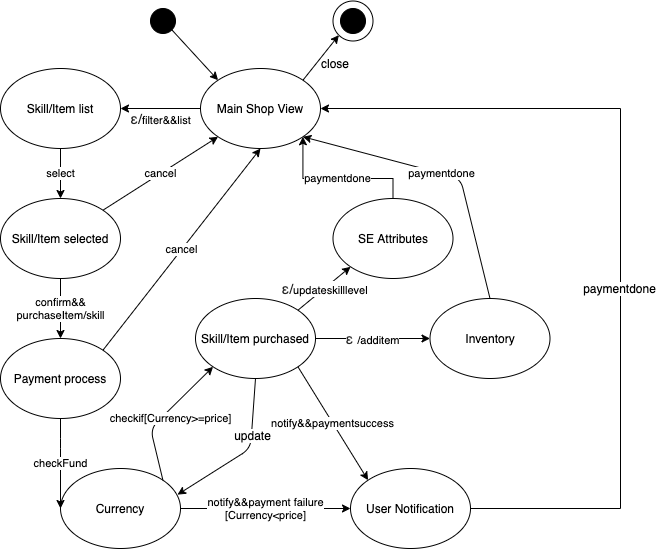

The diagram above was exported from draw.io. Its source (the exported page's mxGraphModel, read from the mxfile embedded in the PNG):
<mxGraphModel dx="738" dy="583" grid="1" gridSize="10" guides="1" tooltips="1" connect="1" arrows="1" fold="1" page="1" pageScale="1" pageWidth="1700" pageHeight="1100" math="0" shadow="0">
  <root>
    <mxCell id="0" />
    <mxCell id="1" parent="0" />
    <mxCell id="gPBaaKwjETwQz4riwkVZ-1" value="Main Shop View" style="ellipse;whiteSpace=wrap;html=1;" parent="1" vertex="1">
      <mxGeometry x="790" y="510" width="120" height="80" as="geometry" />
    </mxCell>
    <mxCell id="gPBaaKwjETwQz4riwkVZ-2" value="Currency" style="ellipse;whiteSpace=wrap;html=1;" parent="1" vertex="1">
      <mxGeometry x="650" y="910" width="120" height="80" as="geometry" />
    </mxCell>
    <mxCell id="0HlMY5smcpfw6WXIwX9m-27" value="paymentdone" style="edgeStyle=orthogonalEdgeStyle;rounded=0;orthogonalLoop=1;jettySize=auto;html=1;entryX=1;entryY=1;entryDx=0;entryDy=0;" edge="1" parent="1" source="gPBaaKwjETwQz4riwkVZ-3" target="gPBaaKwjETwQz4riwkVZ-1">
      <mxGeometry relative="1" as="geometry">
        <Array as="points">
          <mxPoint x="983" y="620" />
          <mxPoint x="892" y="620" />
        </Array>
      </mxGeometry>
    </mxCell>
    <mxCell id="gPBaaKwjETwQz4riwkVZ-3" value="SE Attributes" style="ellipse;whiteSpace=wrap;html=1;" parent="1" vertex="1">
      <mxGeometry x="922.5" y="640" width="120" height="80" as="geometry" />
    </mxCell>
    <mxCell id="gPBaaKwjETwQz4riwkVZ-6" value="" style="ellipse;whiteSpace=wrap;html=1;aspect=fixed;strokeColor=#000000;fillColor=#000000;" parent="1" vertex="1">
      <mxGeometry x="740" y="450" width="25" height="25" as="geometry" />
    </mxCell>
    <mxCell id="gPBaaKwjETwQz4riwkVZ-7" value="" style="endArrow=classic;html=1;strokeColor=#000000;entryX=0;entryY=0;entryDx=0;entryDy=0;exitX=1;exitY=1;exitDx=0;exitDy=0;" parent="1" source="gPBaaKwjETwQz4riwkVZ-6" target="gPBaaKwjETwQz4riwkVZ-1" edge="1">
      <mxGeometry width="50" height="50" relative="1" as="geometry">
        <mxPoint x="650" y="600" as="sourcePoint" />
        <mxPoint x="700" y="550" as="targetPoint" />
      </mxGeometry>
    </mxCell>
    <mxCell id="gPBaaKwjETwQz4riwkVZ-8" value="" style="ellipse;whiteSpace=wrap;html=1;aspect=fixed;strokeColor=#000000;fillColor=#000000;" parent="1" vertex="1">
      <mxGeometry x="930" y="450" width="25" height="25" as="geometry" />
    </mxCell>
    <mxCell id="gPBaaKwjETwQz4riwkVZ-9" value="" style="ellipse;whiteSpace=wrap;html=1;aspect=fixed;strokeColor=#000000;fillColor=none;" parent="1" vertex="1">
      <mxGeometry x="922.5" y="442.5" width="40" height="40" as="geometry" />
    </mxCell>
    <mxCell id="gPBaaKwjETwQz4riwkVZ-10" value="" style="endArrow=classic;html=1;strokeColor=#000000;entryX=0;entryY=1;entryDx=0;entryDy=0;exitX=1;exitY=0;exitDx=0;exitDy=0;" parent="1" source="gPBaaKwjETwQz4riwkVZ-1" target="gPBaaKwjETwQz4riwkVZ-9" edge="1">
      <mxGeometry width="50" height="50" relative="1" as="geometry">
        <mxPoint x="990" y="620" as="sourcePoint" />
        <mxPoint x="1040" y="570" as="targetPoint" />
      </mxGeometry>
    </mxCell>
    <mxCell id="gPBaaKwjETwQz4riwkVZ-11" value="close" style="text;html=1;strokeColor=none;fillColor=none;align=center;verticalAlign=middle;whiteSpace=wrap;rounded=0;" parent="1" vertex="1">
      <mxGeometry x="905" y="495" width="40" height="20" as="geometry" />
    </mxCell>
    <mxCell id="0HlMY5smcpfw6WXIwX9m-1" value="Inventory" style="ellipse;whiteSpace=wrap;html=1;" vertex="1" parent="1">
      <mxGeometry x="1019.5" y="740" width="120" height="80" as="geometry" />
    </mxCell>
    <mxCell id="0HlMY5smcpfw6WXIwX9m-2" value="Skill/Item list" style="ellipse;whiteSpace=wrap;html=1;" vertex="1" parent="1">
      <mxGeometry x="590" y="510" width="120" height="80" as="geometry" />
    </mxCell>
    <mxCell id="0HlMY5smcpfw6WXIwX9m-4" value="&lt;span style=&quot;color: rgb(34 , 34 , 34) ; font-family: sans-serif ; font-size: 14px ; white-space: normal&quot;&gt;ε/&lt;/span&gt;filter&amp;amp;&amp;amp;list" style="endArrow=classic;html=1;entryX=1;entryY=0.5;entryDx=0;entryDy=0;exitX=0;exitY=0.5;exitDx=0;exitDy=0;" edge="1" parent="1" source="gPBaaKwjETwQz4riwkVZ-1" target="0HlMY5smcpfw6WXIwX9m-2">
      <mxGeometry y="10" width="50" height="50" relative="1" as="geometry">
        <mxPoint x="840" y="730" as="sourcePoint" />
        <mxPoint x="890" y="680" as="targetPoint" />
        <mxPoint as="offset" />
      </mxGeometry>
    </mxCell>
    <mxCell id="0HlMY5smcpfw6WXIwX9m-5" value="Payment process" style="ellipse;whiteSpace=wrap;html=1;" vertex="1" parent="1">
      <mxGeometry x="590" y="780" width="120" height="80" as="geometry" />
    </mxCell>
    <mxCell id="0HlMY5smcpfw6WXIwX9m-6" value="select" style="endArrow=classic;html=1;exitX=0.5;exitY=1;exitDx=0;exitDy=0;entryX=0.5;entryY=0;entryDx=0;entryDy=0;" edge="1" parent="1" source="0HlMY5smcpfw6WXIwX9m-2" target="0HlMY5smcpfw6WXIwX9m-9">
      <mxGeometry width="50" height="50" relative="1" as="geometry">
        <mxPoint x="900" y="730" as="sourcePoint" />
        <mxPoint x="774" y="660" as="targetPoint" />
      </mxGeometry>
    </mxCell>
    <mxCell id="0HlMY5smcpfw6WXIwX9m-7" value="confirm&amp;amp;&amp;amp;&lt;br&gt;purchaseItem/skill" style="endArrow=classic;html=1;exitX=0.5;exitY=1;exitDx=0;exitDy=0;entryX=0.5;entryY=0;entryDx=0;entryDy=0;" edge="1" parent="1" source="0HlMY5smcpfw6WXIwX9m-9" target="0HlMY5smcpfw6WXIwX9m-5">
      <mxGeometry width="50" height="50" relative="1" as="geometry">
        <mxPoint x="692.4264068711959" y="658.2842712474637" as="sourcePoint" />
        <mxPoint x="710" y="740" as="targetPoint" />
      </mxGeometry>
    </mxCell>
    <mxCell id="0HlMY5smcpfw6WXIwX9m-8" value="checkFund" style="endArrow=classic;html=1;entryX=0;entryY=0.5;entryDx=0;entryDy=0;exitX=0.5;exitY=1;exitDx=0;exitDy=0;" edge="1" parent="1" source="0HlMY5smcpfw6WXIwX9m-5" target="gPBaaKwjETwQz4riwkVZ-2">
      <mxGeometry width="50" height="50" relative="1" as="geometry">
        <mxPoint x="785" y="790" as="sourcePoint" />
        <mxPoint x="794.0735931288073" y="711.7157287525381" as="targetPoint" />
        <Array as="points">
          <mxPoint x="650" y="890" />
        </Array>
      </mxGeometry>
    </mxCell>
    <mxCell id="0HlMY5smcpfw6WXIwX9m-9" value="Skill/Item selected" style="ellipse;whiteSpace=wrap;html=1;" vertex="1" parent="1">
      <mxGeometry x="590" y="640" width="120" height="80" as="geometry" />
    </mxCell>
    <mxCell id="0HlMY5smcpfw6WXIwX9m-10" value="cancel" style="endArrow=classic;html=1;exitX=1;exitY=0;exitDx=0;exitDy=0;entryX=0;entryY=1;entryDx=0;entryDy=0;" edge="1" parent="1" source="0HlMY5smcpfw6WXIwX9m-9" target="gPBaaKwjETwQz4riwkVZ-1">
      <mxGeometry width="50" height="50" relative="1" as="geometry">
        <mxPoint x="660" y="600" as="sourcePoint" />
        <mxPoint x="660" y="650" as="targetPoint" />
      </mxGeometry>
    </mxCell>
    <mxCell id="0HlMY5smcpfw6WXIwX9m-11" value="Skill/Item purchased" style="ellipse;whiteSpace=wrap;html=1;" vertex="1" parent="1">
      <mxGeometry x="785" y="740" width="120" height="80" as="geometry" />
    </mxCell>
    <mxCell id="0HlMY5smcpfw6WXIwX9m-12" value="checkif[Currency&amp;gt;=price]" style="endArrow=classic;html=1;entryX=0;entryY=1;entryDx=0;entryDy=0;exitX=1;exitY=0;exitDx=0;exitDy=0;" edge="1" parent="1" source="gPBaaKwjETwQz4riwkVZ-2" target="0HlMY5smcpfw6WXIwX9m-11">
      <mxGeometry x="0.0555" y="-7" width="50" height="50" relative="1" as="geometry">
        <mxPoint x="660" y="870" as="sourcePoint" />
        <mxPoint x="739.9999999999998" y="930" as="targetPoint" />
        <Array as="points">
          <mxPoint x="740" y="870" />
        </Array>
        <mxPoint as="offset" />
      </mxGeometry>
    </mxCell>
    <mxCell id="0HlMY5smcpfw6WXIwX9m-22" style="edgeStyle=orthogonalEdgeStyle;rounded=0;orthogonalLoop=1;jettySize=auto;html=1;entryX=1;entryY=0.5;entryDx=0;entryDy=0;" edge="1" parent="1" source="0HlMY5smcpfw6WXIwX9m-13" target="gPBaaKwjETwQz4riwkVZ-1">
      <mxGeometry relative="1" as="geometry">
        <Array as="points">
          <mxPoint x="1210" y="950" />
          <mxPoint x="1210" y="550" />
        </Array>
      </mxGeometry>
    </mxCell>
    <mxCell id="0HlMY5smcpfw6WXIwX9m-23" value="paymentdone" style="text;html=1;align=center;verticalAlign=middle;resizable=0;points=[];labelBackgroundColor=#ffffff;" vertex="1" connectable="0" parent="0HlMY5smcpfw6WXIwX9m-22">
      <mxGeometry x="0.0247" y="1" relative="1" as="geometry">
        <mxPoint y="65.83" as="offset" />
      </mxGeometry>
    </mxCell>
    <mxCell id="0HlMY5smcpfw6WXIwX9m-13" value="User Notification" style="ellipse;whiteSpace=wrap;html=1;" vertex="1" parent="1">
      <mxGeometry x="940" y="910" width="120" height="80" as="geometry" />
    </mxCell>
    <mxCell id="0HlMY5smcpfw6WXIwX9m-14" value="notify&amp;amp;&amp;amp;payment failure&lt;br&gt;[Currency&amp;lt;price]" style="endArrow=classic;html=1;entryX=0;entryY=0.5;entryDx=0;entryDy=0;exitX=1;exitY=0.5;exitDx=0;exitDy=0;" edge="1" parent="1" source="gPBaaKwjETwQz4riwkVZ-2" target="0HlMY5smcpfw6WXIwX9m-13">
      <mxGeometry width="50" height="50" relative="1" as="geometry">
        <mxPoint x="762.4264068711959" y="931.7157287525363" as="sourcePoint" />
        <mxPoint x="839.9999999999998" y="870" as="targetPoint" />
      </mxGeometry>
    </mxCell>
    <mxCell id="0HlMY5smcpfw6WXIwX9m-15" value="&lt;span style=&quot;color: rgb(34 , 34 , 34) ; font-family: sans-serif ; font-size: 14px ; white-space: normal&quot;&gt;ε/&lt;/span&gt;updateskilllevel" style="endArrow=classic;html=1;exitX=1;exitY=0;exitDx=0;exitDy=0;entryX=0;entryY=1;entryDx=0;entryDy=0;" edge="1" parent="1" source="0HlMY5smcpfw6WXIwX9m-11" target="gPBaaKwjETwQz4riwkVZ-3">
      <mxGeometry width="50" height="50" relative="1" as="geometry">
        <mxPoint x="940" y="790" as="sourcePoint" />
        <mxPoint x="990" y="740" as="targetPoint" />
      </mxGeometry>
    </mxCell>
    <mxCell id="0HlMY5smcpfw6WXIwX9m-17" value="" style="endArrow=classic;html=1;entryX=0.975;entryY=0.327;entryDx=0;entryDy=0;entryPerimeter=0;exitX=0.5;exitY=1;exitDx=0;exitDy=0;" edge="1" parent="1" source="0HlMY5smcpfw6WXIwX9m-11" target="gPBaaKwjETwQz4riwkVZ-2">
      <mxGeometry width="50" height="50" relative="1" as="geometry">
        <mxPoint x="940" y="790" as="sourcePoint" />
        <mxPoint x="990" y="740" as="targetPoint" />
        <Array as="points">
          <mxPoint x="840" y="890" />
        </Array>
      </mxGeometry>
    </mxCell>
    <mxCell id="0HlMY5smcpfw6WXIwX9m-18" value="update" style="text;html=1;align=center;verticalAlign=middle;resizable=0;points=[];labelBackgroundColor=#ffffff;" vertex="1" connectable="0" parent="0HlMY5smcpfw6WXIwX9m-17">
      <mxGeometry x="-0.2708" y="1" relative="1" as="geometry">
        <mxPoint as="offset" />
      </mxGeometry>
    </mxCell>
    <mxCell id="0HlMY5smcpfw6WXIwX9m-19" value="&lt;span style=&quot;color: rgb(34 , 34 , 34) ; font-family: sans-serif ; font-size: 14px ; white-space: normal&quot;&gt;ε&amp;nbsp;&lt;/span&gt;/additem" style="endArrow=classic;html=1;exitX=1;exitY=0.5;exitDx=0;exitDy=0;entryX=0;entryY=0.5;entryDx=0;entryDy=0;" edge="1" parent="1" source="0HlMY5smcpfw6WXIwX9m-11" target="0HlMY5smcpfw6WXIwX9m-1">
      <mxGeometry width="50" height="50" relative="1" as="geometry">
        <mxPoint x="872.4264068711927" y="781.7157287525383" as="sourcePoint" />
        <mxPoint x="1018" y="690" as="targetPoint" />
        <Array as="points">
          <mxPoint x="970" y="780" />
        </Array>
      </mxGeometry>
    </mxCell>
    <mxCell id="0HlMY5smcpfw6WXIwX9m-20" value="notify&amp;amp;&amp;amp;paymentsuccess" style="endArrow=classic;html=1;exitX=1;exitY=1;exitDx=0;exitDy=0;entryX=0;entryY=0;entryDx=0;entryDy=0;" edge="1" parent="1" source="0HlMY5smcpfw6WXIwX9m-11" target="0HlMY5smcpfw6WXIwX9m-13">
      <mxGeometry width="50" height="50" relative="1" as="geometry">
        <mxPoint x="940" y="790" as="sourcePoint" />
        <mxPoint x="990" y="740" as="targetPoint" />
      </mxGeometry>
    </mxCell>
    <mxCell id="0HlMY5smcpfw6WXIwX9m-25" value="cancel" style="endArrow=classic;html=1;exitX=1;exitY=0;exitDx=0;exitDy=0;entryX=0.5;entryY=1;entryDx=0;entryDy=0;" edge="1" parent="1" source="0HlMY5smcpfw6WXIwX9m-5" target="gPBaaKwjETwQz4riwkVZ-1">
      <mxGeometry width="50" height="50" relative="1" as="geometry">
        <mxPoint x="702.4264068711927" y="661.7157287525383" as="sourcePoint" />
        <mxPoint x="817.573593128813" y="588.284271247458" as="targetPoint" />
        <Array as="points" />
      </mxGeometry>
    </mxCell>
    <mxCell id="0HlMY5smcpfw6WXIwX9m-26" value="paymentdone" style="endArrow=classic;html=1;entryX=1;entryY=1;entryDx=0;entryDy=0;exitX=0.5;exitY=0;exitDx=0;exitDy=0;" edge="1" parent="1" source="0HlMY5smcpfw6WXIwX9m-1" target="gPBaaKwjETwQz4riwkVZ-1">
      <mxGeometry width="50" height="50" relative="1" as="geometry">
        <mxPoint x="940" y="790" as="sourcePoint" />
        <mxPoint x="990" y="740" as="targetPoint" />
        <Array as="points">
          <mxPoint x="1050" y="620" />
        </Array>
      </mxGeometry>
    </mxCell>
  </root>
</mxGraphModel>